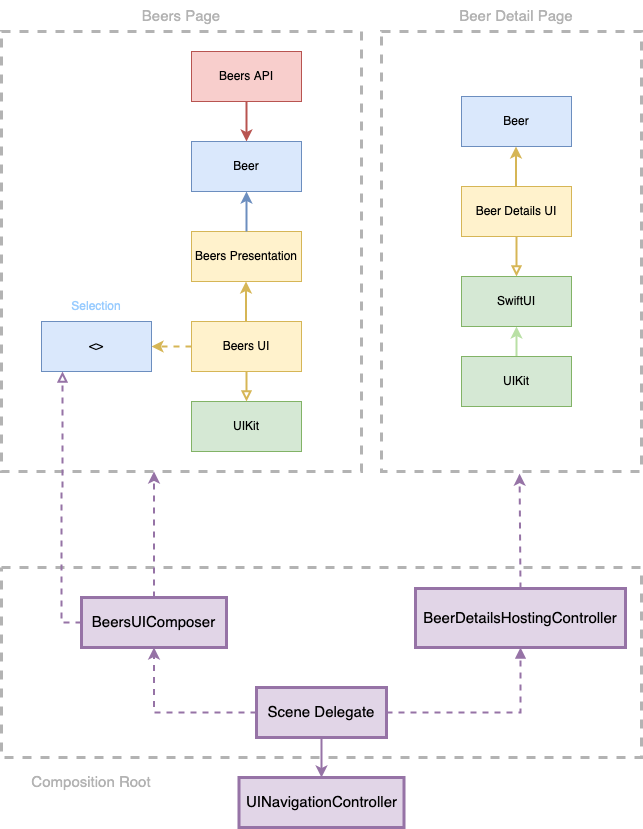

The diagram above was exported from draw.io. Its source (the exported page's mxGraphModel, read from the mxfile embedded in the PNG):
<mxGraphModel dx="2125" dy="807" grid="1" gridSize="10" guides="1" tooltips="1" connect="1" arrows="1" fold="1" page="1" pageScale="1" pageWidth="827" pageHeight="1169" math="0" shadow="0">
  <root>
    <mxCell id="0" />
    <mxCell id="1" parent="0" />
    <mxCell id="uiqGVCmEygUzn-opCuw6-34" value="" style="rounded=0;whiteSpace=wrap;html=1;dashed=1;strokeColor=#B3B3B3;strokeWidth=3;" vertex="1" parent="1">
      <mxGeometry y="50" width="360" height="440" as="geometry" />
    </mxCell>
    <mxCell id="uiqGVCmEygUzn-opCuw6-1" value="Beers API" style="rounded=0;whiteSpace=wrap;html=1;fillColor=#f8cecc;strokeColor=#b85450;" vertex="1" parent="1">
      <mxGeometry x="190" y="70" width="110" height="50" as="geometry" />
    </mxCell>
    <mxCell id="uiqGVCmEygUzn-opCuw6-2" value="" style="endArrow=classic;html=1;rounded=0;exitX=0.5;exitY=1;exitDx=0;exitDy=0;entryX=0.5;entryY=0;entryDx=0;entryDy=0;fillColor=#f8cecc;strokeColor=#b85450;strokeWidth=2;" edge="1" parent="1" source="uiqGVCmEygUzn-opCuw6-1" target="uiqGVCmEygUzn-opCuw6-3">
      <mxGeometry width="50" height="50" relative="1" as="geometry">
        <mxPoint x="390" y="450" as="sourcePoint" />
        <mxPoint x="220" y="160" as="targetPoint" />
      </mxGeometry>
    </mxCell>
    <mxCell id="uiqGVCmEygUzn-opCuw6-3" value="Beer" style="rounded=0;whiteSpace=wrap;html=1;fillColor=#dae8fc;strokeColor=#6c8ebf;" vertex="1" parent="1">
      <mxGeometry x="190" y="160" width="110" height="50" as="geometry" />
    </mxCell>
    <mxCell id="uiqGVCmEygUzn-opCuw6-4" value="&lt;div&gt;Beers Presentation&lt;/div&gt;" style="rounded=0;whiteSpace=wrap;html=1;fillColor=#fff2cc;strokeColor=#d6b656;" vertex="1" parent="1">
      <mxGeometry x="190" y="250" width="110" height="50" as="geometry" />
    </mxCell>
    <mxCell id="uiqGVCmEygUzn-opCuw6-5" value="" style="endArrow=classic;html=1;rounded=0;entryX=0.5;entryY=1;entryDx=0;entryDy=0;exitX=0.5;exitY=0;exitDx=0;exitDy=0;fillColor=#dae8fc;strokeColor=#6c8ebf;strokeWidth=2;" edge="1" parent="1" source="uiqGVCmEygUzn-opCuw6-4" target="uiqGVCmEygUzn-opCuw6-3">
      <mxGeometry width="50" height="50" relative="1" as="geometry">
        <mxPoint x="220" y="250" as="sourcePoint" />
        <mxPoint x="270" y="200" as="targetPoint" />
      </mxGeometry>
    </mxCell>
    <mxCell id="uiqGVCmEygUzn-opCuw6-11" value="" style="edgeStyle=orthogonalEdgeStyle;rounded=0;orthogonalLoop=1;jettySize=auto;html=1;endArrow=classic;endFill=1;dashed=1;fillColor=#fff2cc;strokeColor=#d6b656;strokeWidth=2;" edge="1" parent="1" source="uiqGVCmEygUzn-opCuw6-6" target="uiqGVCmEygUzn-opCuw6-10">
      <mxGeometry relative="1" as="geometry" />
    </mxCell>
    <mxCell id="uiqGVCmEygUzn-opCuw6-6" value="Beers UI" style="rounded=0;whiteSpace=wrap;html=1;fillColor=#fff2cc;strokeColor=#d6b656;" vertex="1" parent="1">
      <mxGeometry x="190" y="340" width="110" height="50" as="geometry" />
    </mxCell>
    <mxCell id="uiqGVCmEygUzn-opCuw6-7" value="" style="endArrow=classic;html=1;rounded=0;entryX=0.5;entryY=1;entryDx=0;entryDy=0;fillColor=#fff2cc;strokeColor=#d6b656;strokeWidth=2;" edge="1" parent="1">
      <mxGeometry width="50" height="50" relative="1" as="geometry">
        <mxPoint x="244.5" y="340" as="sourcePoint" />
        <mxPoint x="244.5" y="300" as="targetPoint" />
      </mxGeometry>
    </mxCell>
    <mxCell id="uiqGVCmEygUzn-opCuw6-8" value="UIKit" style="rounded=0;whiteSpace=wrap;html=1;fillColor=#d5e8d4;strokeColor=#82b366;" vertex="1" parent="1">
      <mxGeometry x="190" y="420" width="110" height="50" as="geometry" />
    </mxCell>
    <mxCell id="uiqGVCmEygUzn-opCuw6-9" value="" style="endArrow=block;html=1;rounded=0;entryX=0.5;entryY=0;entryDx=0;entryDy=0;exitX=0.5;exitY=1;exitDx=0;exitDy=0;endFill=0;fillColor=#fff2cc;strokeColor=#d6b656;strokeWidth=2;" edge="1" parent="1" source="uiqGVCmEygUzn-opCuw6-6" target="uiqGVCmEygUzn-opCuw6-8">
      <mxGeometry width="50" height="50" relative="1" as="geometry">
        <mxPoint x="229.5" y="350" as="sourcePoint" />
        <mxPoint x="229.5" y="310" as="targetPoint" />
      </mxGeometry>
    </mxCell>
    <mxCell id="uiqGVCmEygUzn-opCuw6-10" value="&amp;lt;&amp;gt;" style="rounded=0;whiteSpace=wrap;html=1;fillColor=#dae8fc;strokeColor=#6c8ebf;" vertex="1" parent="1">
      <mxGeometry x="40" y="340" width="110" height="50" as="geometry" />
    </mxCell>
    <mxCell id="uiqGVCmEygUzn-opCuw6-12" value="Selection" style="text;html=1;strokeColor=none;fillColor=none;align=center;verticalAlign=middle;whiteSpace=wrap;rounded=0;fontColor=#99CCFF;" vertex="1" parent="1">
      <mxGeometry x="65" y="310" width="60" height="30" as="geometry" />
    </mxCell>
    <mxCell id="uiqGVCmEygUzn-opCuw6-14" value="Beers Page" style="text;html=1;strokeColor=none;fillColor=none;align=center;verticalAlign=middle;whiteSpace=wrap;rounded=0;dashed=1;fillStyle=dots;strokeWidth=3;fontColor=#B3B3B3;fontSize=15;" vertex="1" parent="1">
      <mxGeometry x="135" y="20" width="90" height="30" as="geometry" />
    </mxCell>
    <mxCell id="uiqGVCmEygUzn-opCuw6-16" value="" style="rounded=0;whiteSpace=wrap;html=1;dashed=1;strokeColor=#B3B3B3;strokeWidth=3;" vertex="1" parent="1">
      <mxGeometry x="380" y="50" width="260" height="440" as="geometry" />
    </mxCell>
    <mxCell id="uiqGVCmEygUzn-opCuw6-19" value="Beer" style="rounded=0;whiteSpace=wrap;html=1;fillColor=#dae8fc;strokeColor=#6c8ebf;" vertex="1" parent="1">
      <mxGeometry x="460" y="115" width="110" height="50" as="geometry" />
    </mxCell>
    <mxCell id="uiqGVCmEygUzn-opCuw6-23" value="Beer Details UI" style="rounded=0;whiteSpace=wrap;html=1;fillColor=#fff2cc;strokeColor=#d6b656;" vertex="1" parent="1">
      <mxGeometry x="460" y="205" width="110" height="50" as="geometry" />
    </mxCell>
    <mxCell id="uiqGVCmEygUzn-opCuw6-24" value="" style="endArrow=classic;html=1;rounded=0;entryX=0.5;entryY=1;entryDx=0;entryDy=0;fillColor=#fff2cc;strokeColor=#d6b656;strokeWidth=2;" edge="1" parent="1">
      <mxGeometry width="50" height="50" relative="1" as="geometry">
        <mxPoint x="514.5" y="205" as="sourcePoint" />
        <mxPoint x="514.5" y="165" as="targetPoint" />
      </mxGeometry>
    </mxCell>
    <mxCell id="uiqGVCmEygUzn-opCuw6-35" value="" style="edgeStyle=orthogonalEdgeStyle;rounded=0;orthogonalLoop=1;jettySize=auto;html=1;fontSize=15;fontColor=#99CCFF;endArrow=classic;endFill=1;strokeColor=#B9E0A5;strokeWidth=2;" edge="1" parent="1" source="uiqGVCmEygUzn-opCuw6-25" target="uiqGVCmEygUzn-opCuw6-30">
      <mxGeometry relative="1" as="geometry" />
    </mxCell>
    <mxCell id="uiqGVCmEygUzn-opCuw6-25" value="UIKit" style="rounded=0;whiteSpace=wrap;html=1;fillColor=#d5e8d4;strokeColor=#82b366;" vertex="1" parent="1">
      <mxGeometry x="460" y="375" width="110" height="50" as="geometry" />
    </mxCell>
    <mxCell id="uiqGVCmEygUzn-opCuw6-26" value="" style="endArrow=block;html=1;rounded=0;exitX=0.5;exitY=1;exitDx=0;exitDy=0;endFill=0;fillColor=#fff2cc;strokeColor=#d6b656;entryX=0.5;entryY=0;entryDx=0;entryDy=0;strokeWidth=2;" edge="1" parent="1" source="uiqGVCmEygUzn-opCuw6-23" target="uiqGVCmEygUzn-opCuw6-30">
      <mxGeometry width="50" height="50" relative="1" as="geometry">
        <mxPoint x="629.5" y="350" as="sourcePoint" />
        <mxPoint x="645" y="340" as="targetPoint" />
      </mxGeometry>
    </mxCell>
    <mxCell id="uiqGVCmEygUzn-opCuw6-29" value="Beer Detail Page" style="text;html=1;strokeColor=none;fillColor=none;align=center;verticalAlign=middle;whiteSpace=wrap;rounded=0;dashed=1;fillStyle=dots;strokeWidth=3;fontColor=#B3B3B3;fontSize=15;" vertex="1" parent="1">
      <mxGeometry x="445" y="20" width="140" height="30" as="geometry" />
    </mxCell>
    <mxCell id="uiqGVCmEygUzn-opCuw6-30" value="SwiftUI" style="rounded=0;whiteSpace=wrap;html=1;fillColor=#d5e8d4;strokeColor=#82b366;" vertex="1" parent="1">
      <mxGeometry x="460" y="295" width="110" height="50" as="geometry" />
    </mxCell>
    <mxCell id="uiqGVCmEygUzn-opCuw6-38" value="" style="rounded=0;whiteSpace=wrap;html=1;dashed=1;strokeColor=#B3B3B3;strokeWidth=3;" vertex="1" parent="1">
      <mxGeometry y="586" width="640" height="190" as="geometry" />
    </mxCell>
    <mxCell id="uiqGVCmEygUzn-opCuw6-39" value="Composition Root" style="text;html=1;strokeColor=none;fillColor=none;align=center;verticalAlign=middle;whiteSpace=wrap;rounded=0;dashed=1;fillStyle=dots;strokeWidth=3;fontColor=#B3B3B3;fontSize=15;" vertex="1" parent="1">
      <mxGeometry x="20" y="786" width="140" height="30" as="geometry" />
    </mxCell>
    <mxCell id="uiqGVCmEygUzn-opCuw6-42" value="" style="edgeStyle=orthogonalEdgeStyle;rounded=0;orthogonalLoop=1;jettySize=auto;html=1;fontSize=15;fontColor=#99CCFF;endArrow=classic;endFill=1;strokeColor=#9673A6;strokeWidth=2;" edge="1" parent="1" source="uiqGVCmEygUzn-opCuw6-40" target="uiqGVCmEygUzn-opCuw6-41">
      <mxGeometry relative="1" as="geometry" />
    </mxCell>
    <mxCell id="uiqGVCmEygUzn-opCuw6-44" value="" style="edgeStyle=orthogonalEdgeStyle;rounded=0;orthogonalLoop=1;jettySize=auto;html=1;strokeColor=#9673A6;fontSize=15;fontColor=#99CCFF;endArrow=classic;endFill=1;dashed=1;strokeWidth=2;" edge="1" parent="1" source="uiqGVCmEygUzn-opCuw6-40" target="uiqGVCmEygUzn-opCuw6-43">
      <mxGeometry relative="1" as="geometry" />
    </mxCell>
    <mxCell id="uiqGVCmEygUzn-opCuw6-52" value="" style="edgeStyle=orthogonalEdgeStyle;rounded=0;orthogonalLoop=1;jettySize=auto;html=1;dashed=1;strokeColor=#9673A6;strokeWidth=2;fontSize=15;fontColor=#99CCFF;endArrow=block;endFill=1;" edge="1" parent="1" source="uiqGVCmEygUzn-opCuw6-40" target="uiqGVCmEygUzn-opCuw6-51">
      <mxGeometry relative="1" as="geometry" />
    </mxCell>
    <mxCell id="uiqGVCmEygUzn-opCuw6-40" value="Scene Delegate" style="rounded=0;whiteSpace=wrap;html=1;fillStyle=auto;strokeColor=#9673a6;strokeWidth=3;fontSize=15;fillColor=#e1d5e7;" vertex="1" parent="1">
      <mxGeometry x="255" y="706" width="130" height="50" as="geometry" />
    </mxCell>
    <mxCell id="uiqGVCmEygUzn-opCuw6-41" value="UINavigationController" style="rounded=0;whiteSpace=wrap;html=1;fillStyle=auto;strokeColor=#9673A6;strokeWidth=3;fontSize=15;fillColor=#e1d5e7;" vertex="1" parent="1">
      <mxGeometry x="237.5" y="796" width="165" height="50" as="geometry" />
    </mxCell>
    <mxCell id="uiqGVCmEygUzn-opCuw6-43" value="BeersUIComposer" style="rounded=0;whiteSpace=wrap;html=1;fillStyle=auto;strokeColor=#9673a6;strokeWidth=3;fontSize=15;fillColor=#e1d5e7;" vertex="1" parent="1">
      <mxGeometry x="80" y="616" width="145" height="50" as="geometry" />
    </mxCell>
    <mxCell id="uiqGVCmEygUzn-opCuw6-45" value="" style="edgeStyle=orthogonalEdgeStyle;rounded=0;orthogonalLoop=1;jettySize=auto;html=1;strokeColor=#9673A6;fontSize=15;fontColor=#99CCFF;endArrow=classic;endFill=1;dashed=1;exitX=0.5;exitY=0;exitDx=0;exitDy=0;strokeWidth=2;" edge="1" parent="1" source="uiqGVCmEygUzn-opCuw6-43">
      <mxGeometry relative="1" as="geometry">
        <mxPoint x="255" y="555" as="sourcePoint" />
        <mxPoint x="152.5" y="490" as="targetPoint" />
      </mxGeometry>
    </mxCell>
    <mxCell id="uiqGVCmEygUzn-opCuw6-46" value="" style="edgeStyle=orthogonalEdgeStyle;rounded=0;orthogonalLoop=1;jettySize=auto;html=1;strokeColor=#9673A6;fontSize=15;fontColor=#99CCFF;endArrow=block;endFill=0;dashed=1;exitX=0;exitY=0.5;exitDx=0;exitDy=0;strokeWidth=2;" edge="1" parent="1" source="uiqGVCmEygUzn-opCuw6-43">
      <mxGeometry relative="1" as="geometry">
        <mxPoint x="65" y="516" as="sourcePoint" />
        <mxPoint x="61" y="390" as="targetPoint" />
        <Array as="points">
          <mxPoint x="60" y="641" />
          <mxPoint x="60" y="510" />
          <mxPoint x="61" y="510" />
        </Array>
      </mxGeometry>
    </mxCell>
    <mxCell id="uiqGVCmEygUzn-opCuw6-51" value="BeerDetailsHostingController" style="whiteSpace=wrap;html=1;fontSize=15;fillColor=#e1d5e7;strokeColor=#9673a6;rounded=0;fillStyle=auto;strokeWidth=3;" vertex="1" parent="1">
      <mxGeometry x="414" y="607" width="210" height="59" as="geometry" />
    </mxCell>
    <mxCell id="uiqGVCmEygUzn-opCuw6-53" value="" style="endArrow=classic;html=1;rounded=0;dashed=1;strokeColor=#9673A6;strokeWidth=2;fontSize=15;fontColor=#99CCFF;exitX=0.5;exitY=0;exitDx=0;exitDy=0;entryX=0.531;entryY=1.005;entryDx=0;entryDy=0;entryPerimeter=0;" edge="1" parent="1" source="uiqGVCmEygUzn-opCuw6-51" target="uiqGVCmEygUzn-opCuw6-16">
      <mxGeometry width="50" height="50" relative="1" as="geometry">
        <mxPoint x="390" y="470" as="sourcePoint" />
        <mxPoint x="440" y="420" as="targetPoint" />
      </mxGeometry>
    </mxCell>
  </root>
</mxGraphModel>